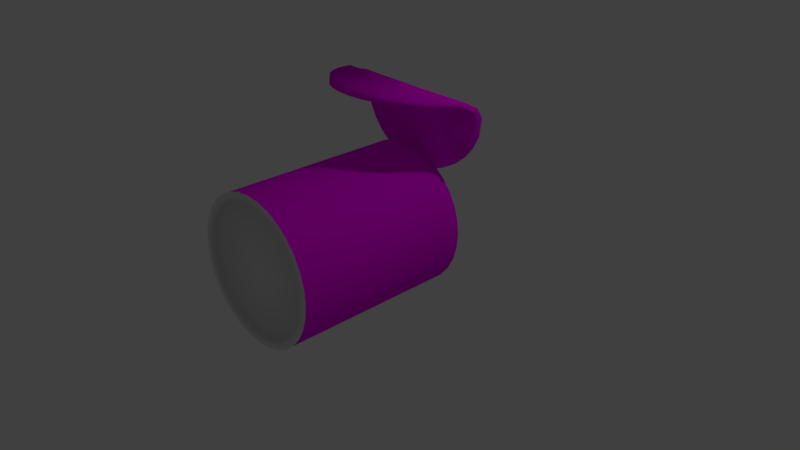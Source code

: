 # Source: Can1.blend  (saved by Blender 2.79.0; exported with 4.5.12 LTS)
import bpy
from mathutils import Matrix  # noqa: F401  (used for matrix-valued properties, if any)

bpy.ops.wm.read_factory_settings(use_empty=True)
scene = bpy.context.scene
scene.name = 'Scene'

# ---- collections
col_collection_1 = bpy.data.collections.new('Collection 1'); scene.collection.children.link(col_collection_1)

# ---- images (referenced by path relative to the original .blend; pixels are not part of the script)
import os
ASSET_DIR = os.environ.get("B2B_ASSET_DIR", "")  # directory of the original .blend (textures are referenced by path, not embedded)
HERE = os.path.dirname(os.path.abspath(__file__))  # packed textures are extracted next to this script under _unpacked/

def load_image(name, relpath, width, height, colorspace="sRGB"):
    """Load a texture the original file referenced (path relative to the .blend, or extracted next to this script)."""
    p = next((c for c in (os.path.join(HERE, relpath), os.path.join(ASSET_DIR, relpath)) if relpath and os.path.exists(c)), "")
    if p:
        img = bpy.data.images.load(p, check_existing=True)
        img.name = name
    else:  # same state as the original file: an image datablock whose file is absent (Cycles renders it pink)
        img = bpy.data.images.new(name, width, height)
        img.source = "FILE"
        img.filepath = "//" + (relpath or name)
    img.colorspace_settings.name = colorspace
    return img
img_pesticide1_png = load_image('Pesticide1.png', 'Pesticide1.png', 1024, 1024, 'sRGB')

# ---- materials (node trees are filled in below, after node groups)
mat_material_006 = bpy.data.materials.new('Material.006')
mat_material_006.alpha_threshold = 0.0
mat_material_006.roughness = 0.5
mat_material_005 = bpy.data.materials.new('Material.005')
mat_material_005.alpha_threshold = 0.0
mat_material_005.roughness = 0.5

# ---- material node trees
mat_material_006.use_nodes = True; mat_material_006.node_tree.nodes.clear()
_N = mat_material_006.node_tree.nodes; _L = mat_material_006.node_tree.links
n0 = _N.new('ShaderNodeOutputMaterial'); n0.name = 'Material Output'; n0.location = (300, 300)
n1 = _N.new('ShaderNodeBsdfDiffuse'); n1.name = 'Diffuse BSDF'; n1.location = (10, 300)
n2 = _N.new('ShaderNodeTexImage'); n2.name = 'Image Texture'; n2.location = (-180, 300)
n2.width = 140
n2.image = img_pesticide1_png
_L.new(n1.outputs[0], n0.inputs[0])
_L.new(n2.outputs[0], n1.inputs[0])
n0.is_active_output = True
mat_material_005.use_nodes = True; mat_material_005.node_tree.nodes.clear()
_N = mat_material_005.node_tree.nodes; _L = mat_material_005.node_tree.links
n0 = _N.new('ShaderNodeOutputMaterial'); n0.name = 'Material Output'; n0.location = (300, 300)
n1 = _N.new('ShaderNodeBsdfDiffuse'); n1.name = 'Diffuse BSDF'; n1.location = (10, 300)
n2 = _N.new('ShaderNodeTexImage'); n2.name = 'Image Texture'; n2.location = (-180, 300)
n2.width = 140
_L.new(n1.outputs[0], n0.inputs[0])
_L.new(n2.outputs[0], n1.inputs[0])
n0.is_active_output = True

# ---- world
world_world = bpy.data.worlds.new('World'); scene.world = world_world
world_world.color = (0.05088, 0.05088, 0.05088)
world_world.use_sun_shadow = False
world_world.sun_shadow_jitter_overblur = 0.0
world_world.cycles.sampling_method = 'MANUAL'

# ---- cameras
cam_camera = bpy.data.cameras.new('Camera')
cam_camera.clip_end = 100.0
cam_camera.lens = 35.0
cam_camera.sensor_width = 32.0
cam_camera.sensor_height = 18.0
cam_camera.ortho_scale = 7.314
cam_camera.dof.focus_distance = 0.0

# ---- lights
light_lamp = bpy.data.lights.new('Lamp', 'POINT')
light_lamp.transmission_factor = 0.0
light_lamp.cutoff_distance = 30.0
light_lamp.energy = 100.0
light_lamp.shadow_buffer_clip_start = 1.001
light_lamp.shadow_soft_size = 0.1
light_lamp.shadow_maximum_resolution = 0.006
light_lamp.use_absolute_resolution = True

# ---- meshes
me_cylinder_005 = bpy.data.meshes.new('Cylinder.005')
me_cylinder_005.from_pydata([(0.0, 1.0, -1.448), (0.1951, 0.9808, -1.448), (0.3827, 0.9239, -1.448), (0.5556, 0.8315, -1.448), (0.7071, 0.7071, -1.448), (0.8315, 0.5556, -1.448), (0.9239, 0.3827, -1.448), (0.9808, 0.1951, -1.448), (1.0, 5.589e-08, -1.448), (0.9808, -0.1951, -1.448), (0.9239, -0.3827, -1.448), (0.8315, -0.5556, -1.448), (0.7071, -0.7071, -1.448), (0.5556, -0.8315, -1.448), (0.3827, -0.9239, -1.448), (0.1951, -0.9808, -1.448), (-3.258e-07, -1.0, -1.448), (-0.1951, -0.9808, -1.448), (-0.3827, -0.9239, -1.448), (-0.5556, -0.8315, -1.448), (-0.7071, -0.7071, -1.448), (-0.8315, -0.5556, -1.448), (-0.9239, -0.3827, -1.448), (-0.9808, -0.1951, -1.448), (-1.0, 9.46e-07, -1.448), (-0.9808, 0.1951, -1.448), (-0.9239, 0.3827, -1.448), (-0.8315, 0.5556, -1.448), (-0.7071, 0.7071, -1.448), (-0.5556, 0.8315, -1.448), (-0.3827, 0.9239, -1.448), (-0.1951, 0.9808, -1.448), (0.1951, 0.9808, 1.029), (0.0, 1.0, 1.029), (0.3827, 0.9239, 1.029), (0.5556, 0.8315, 1.029), (0.7071, 0.7071, 1.029), (0.8315, 0.5556, 1.029), (0.9239, 0.3827, 1.029), (0.9808, 0.1951, 1.029), (1.0, 7.678e-08, 1.029), (0.9808, -0.1951, 1.029), (0.9239, -0.3827, 1.029), (0.8315, -0.5556, 1.029), (0.7071, -0.7071, 1.029), (0.5556, -0.8315, 1.029), (0.3827, -0.9239, 1.029), (0.1951, -0.9808, 1.029), (-3.258e-07, -1.0, 1.029), (-0.1951, -0.9808, 1.029), (-0.3827, -0.9239, 1.029), (-0.5556, -0.8315, 1.029), (-0.7071, -0.7071, 1.029), (-0.8315, -0.5556, 1.029), (-0.9239, -0.3827, 1.029), (-0.9808, -0.1951, 1.029), (-1.0, 9.669e-07, 1.029), (-0.9808, 0.1951, 1.029), (-0.9239, 0.3827, 1.029), (-0.8315, 0.5556, 1.029), (-0.7071, 0.7071, 1.029), (-0.5556, 0.8315, 1.029), (-0.3827, 0.9239, 1.029), (-0.1951, 0.9808, 1.029)], [], [(0, 33, 32, 1), (1, 32, 34, 2), (2, 34, 35, 3), (3, 35, 36, 4), (4, 36, 37, 5), (5, 37, 38, 6), (6, 38, 39, 7), (7, 39, 40, 8), (8, 40, 41, 9), (9, 41, 42, 10), (10, 42, 43, 11), (11, 43, 44, 12), (12, 44, 45, 13), (13, 45, 46, 14), (14, 46, 47, 15), (15, 47, 48, 16), (16, 48, 49, 17), (17, 49, 50, 18), (18, 50, 51, 19), (19, 51, 52, 20), (20, 52, 53, 21), (21, 53, 54, 22), (22, 54, 55, 23), (23, 55, 56, 24), (24, 56, 57, 25), (25, 57, 58, 26), (26, 58, 59, 27), (27, 59, 60, 28), (28, 60, 61, 29), (29, 61, 62, 30), (30, 62, 63, 31), (31, 63, 33, 0)])
me_cylinder_005.polygons.foreach_set('use_smooth', [True] * 32)
_uv = me_cylinder_005.uv_layers.new(name='UVMap')
_uv.uv.foreach_set('vector', [0.4063, 6.301e-05, 0.4063, 0.395, 0.375, 0.395, 0.375, 6.305e-05, 0.375, 6.305e-05, 0.375, 0.395, 0.3438, 0.395, 0.3438, 6.309e-05, 0.3438, 6.309e-05, 0.3438, 0.395, 0.3125, 0.395, 0.3125, 6.313e-05, 0.3125, 6.313e-05, 0.3125, 0.395, 0.2813, 0.395, 0.2813, 6.316e-05, 0.2813, 6.316e-05, 0.2813, 0.395, 0.25, 0.395, 0.25, 6.32e-05, 0.25, 6.32e-05, 0.25, 0.395, 0.2188, 0.395, 0.2188, 6.324e-05, 0.2188, 6.324e-05, 0.2188, 0.395, 0.1875, 0.395, 0.1875, 6.328e-05, 0.1875, 6.328e-05, 0.1875, 0.395, 0.1563, 0.395, 0.1563, 6.332e-05, 0.1563, 6.332e-05, 0.1563, 0.395, 0.125, 0.395, 0.125, 6.337e-05, 0.125, 6.337e-05, 0.125, 0.395, 0.0938, 0.395, 0.0938, 6.341e-05, 0.0938, 6.341e-05, 0.0938, 0.395, 0.06256, 0.395, 0.06256, 6.347e-05, 0.06256, 6.347e-05, 0.06256, 0.395, 0.03131, 0.395, 0.03131, 6.351e-05, 0.03131, 6.351e-05, 0.03131, 0.395, 6.345e-05, 0.395, 6.284e-05, 6.356e-05, 0.9999, 6.284e-05, 0.9999, 0.395, 0.9687, 0.395, 0.9687, 6.284e-05, 0.9687, 6.284e-05, 0.9687, 0.395, 0.9374, 0.395, 0.9374, 6.284e-05, 0.9374, 6.284e-05, 0.9374, 0.395, 0.9062, 0.395, 0.9062, 6.284e-05, 0.9062, 6.284e-05, 0.9062, 0.395, 0.875, 0.395, 0.875, 6.284e-05, 0.875, 6.284e-05, 0.875, 0.395, 0.8437, 0.395, 0.8437, 6.284e-05, 0.8437, 6.284e-05, 0.8437, 0.395, 0.8125, 0.395, 0.8125, 6.286e-05, 0.8125, 6.286e-05, 0.8125, 0.395, 0.7812, 0.395, 0.7812, 6.286e-05, 0.7812, 6.286e-05, 0.7812, 0.395, 0.75, 0.395, 0.75, 6.286e-05, 0.75, 6.286e-05, 0.75, 0.395, 0.7187, 0.395, 0.7187, 6.288e-05, 0.7187, 6.288e-05, 0.7187, 0.395, 0.6875, 0.395, 0.6875, 6.288e-05, 0.6875, 6.288e-05, 0.6875, 0.395, 0.6562, 0.395, 0.6562, 6.29e-05, 0.6562, 6.29e-05, 0.6562, 0.395, 0.625, 0.395, 0.625, 6.29e-05, 0.625, 6.29e-05, 0.625, 0.395, 0.5937, 0.395, 0.5937, 6.292e-05, 0.5937, 6.292e-05, 0.5937, 0.395, 0.5625, 0.395, 0.5625, 6.294e-05, 0.5625, 6.294e-05, 0.5625, 0.395, 0.5312, 0.395, 0.5312, 6.294e-05, 0.5312, 6.294e-05, 0.5312, 0.395, 0.5, 0.395, 0.5, 6.295e-05, 0.5, 6.295e-05, 0.5, 0.395, 0.4688, 0.395, 0.4688, 6.297e-05, 0.4688, 6.297e-05, 0.4688, 0.395, 0.4375, 0.395, 0.4375, 6.299e-05, 0.4375, 6.299e-05, 0.4375, 0.395, 0.4063, 0.395, 0.4063, 6.301e-05])
me_cylinder_005.materials.append(mat_material_006)
me_cylinder_005.use_remesh_preserve_volume = False
me_cylinder_005.use_remesh_preserve_attributes = False
me_cylinder_005.use_mirror_vertex_groups = False
me_cylinder_005.update()
me_cylinder_004 = bpy.data.meshes.new('Cylinder.004')
me_cylinder_004.from_pydata([(-3.837e-08, 0.8995, -1.448), (-3.837e-08, 0.8995, 1.029), (0.1755, 0.8822, -1.448), (0.1755, 0.8822, 1.029), (0.3442, 0.831, -1.448), (0.3442, 0.831, 1.029), (0.4997, 0.7479, -1.448), (0.4997, 0.7479, 1.029), (0.6361, 0.6361, -1.448), (0.6361, 0.6361, 1.029), (0.7479, 0.4997, -1.448), (0.7479, 0.4997, 1.029), (0.831, 0.3442, -1.448), (0.831, 0.3442, 1.029), (0.8822, 0.1755, -1.448), (0.8822, 0.1755, 1.029), (0.8995, 4.047e-08, -1.448), (0.8995, 6.136e-08, 1.029), (0.8822, -0.1755, -1.448), (0.8822, -0.1755, 1.029), (0.831, -0.3442, -1.448), (0.831, -0.3442, 1.029), (0.7479, -0.4997, -1.448), (0.7479, -0.4997, 1.029), (0.6361, -0.6361, -1.448), (0.6361, -0.6361, 1.029), (0.4997, -0.7479, -1.448), (0.4997, -0.7479, 1.029), (0.3442, -0.831, -1.448), (0.3442, -0.831, 1.029), (0.1755, -0.8822, -1.448), (0.1755, -0.8822, 1.029), (-2.95e-07, -0.8995, -1.448), (-2.95e-07, -0.8995, 1.029), (-0.1755, -0.8822, -1.448), (-0.1755, -0.8822, 1.029), (-0.3442, -0.831, -1.448), (-0.3442, -0.831, 1.029), (-0.4997, -0.7479, -1.448), (-0.4997, -0.7479, 1.029), (-0.6361, -0.6361, -1.448), (-0.6361, -0.6361, 1.029), (-0.7479, -0.4997, -1.448), (-0.7479, -0.4997, 1.029), (-0.831, -0.3442, -1.448), (-0.831, -0.3442, 1.029), (-0.8822, -0.1755, -1.448), (-0.8822, -0.1755, 1.029), (-0.8995, 8.546e-07, -1.448), (-0.8995, 8.751e-07, 1.029), (-0.8822, 0.1755, -1.448), (-0.8822, 0.1755, 1.029), (-0.831, 0.3442, -1.448), (-0.831, 0.3442, 1.029), (-0.7479, 0.4997, -1.448), (-0.7479, 0.4997, 1.029), (-0.6361, 0.6361, -1.448), (-0.6361, 0.6361, 1.029), (-0.4997, 0.7479, -1.448), (-0.4997, 0.7479, 1.029), (-0.3442, 0.831, -1.448), (-0.3442, 0.831, 1.029), (-0.1755, 0.8822, -1.448), (-0.1755, 0.8822, 1.029), (0.0, 1.0, -1.448), (0.1951, 0.9808, -1.448), (0.3827, 0.9239, -1.448), (0.5556, 0.8315, -1.448), (0.7071, 0.7071, -1.448), (0.8315, 0.5556, -1.448), (0.9239, 0.3827, -1.448), (0.9808, 0.1951, -1.448), (1.0, 5.589e-08, -1.448), (0.9808, -0.1951, -1.448), (0.9239, -0.3827, -1.448), (0.8315, -0.5556, -1.448), (0.7071, -0.7071, -1.448), (0.5556, -0.8315, -1.448), (0.3827, -0.9239, -1.448), (0.1951, -0.9808, -1.448), (-3.258e-07, -1.0, -1.448), (-0.1951, -0.9808, -1.448), (-0.3827, -0.9239, -1.448), (-0.5556, -0.8315, -1.448), (-0.7071, -0.7071, -1.448), (-0.8315, -0.5556, -1.448), (-0.9239, -0.3827, -1.448), (-0.9808, -0.1951, -1.448), (-1.0, 9.46e-07, -1.448), (-0.9808, 0.1951, -1.448), (-0.9239, 0.3827, -1.448), (-0.8315, 0.5556, -1.448), (-0.7071, 0.7071, -1.448), (-0.5556, 0.8315, -1.448), (-0.3827, 0.9239, -1.448), (-0.1951, 0.9808, -1.448), (-9.797e-08, 0.8995, 0.5067), (0.1755, 0.8822, 0.5067), (0.3442, 0.831, 0.5067), (0.4997, 0.7479, 0.5067), (0.6361, 0.6361, 0.5067), (0.7479, 0.4997, 0.5067), (0.831, 0.3442, 0.5067), (0.8822, 0.1755, 0.5067), (0.8995, 5.143e-08, 0.5067), (0.8822, -0.1755, 0.5067), (0.831, -0.3442, 0.5067), (0.7479, -0.4997, 0.5067), (0.6361, -0.6361, 0.5067), (0.4997, -0.7479, 0.5067), (0.3442, -0.831, 0.5067), (0.1755, -0.8822, 0.5067), (-3.546e-07, -0.8995, 0.5067), (-0.1755, -0.8822, 0.5067), (-0.3442, -0.831, 0.5067), (-0.4997, -0.7479, 0.5067), (-0.6361, -0.6361, 0.5067), (-0.7479, -0.4997, 0.5067), (-0.831, -0.3442, 0.5067), (-0.8822, -0.1755, 0.5067), (-0.8995, 8.655e-07, 0.5067), (-0.8822, 0.1755, 0.5067), (-0.831, 0.3442, 0.5067), (-0.7479, 0.4997, 0.5067), (-0.6361, 0.6361, 0.5067), (-0.4997, 0.7479, 0.5067), (-0.3442, 0.831, 0.5067), (-0.1755, 0.8822, 0.5067), (0.1951, 0.9808, 1.029), (0.0, 1.0, 1.029), (0.3827, 0.9239, 1.029), (0.5556, 0.8315, 1.029), (0.7071, 0.7071, 1.029), (0.8315, 0.5556, 1.029), (0.9239, 0.3827, 1.029), (0.9808, 0.1951, 1.029), (1.0, 7.678e-08, 1.029), (0.9808, -0.1951, 1.029), (0.9239, -0.3827, 1.029), (0.8315, -0.5556, 1.029), (0.7071, -0.7071, 1.029), (0.5556, -0.8315, 1.029), (0.3827, -0.9239, 1.029), (0.1951, -0.9808, 1.029), (-3.258e-07, -1.0, 1.029), (-0.1951, -0.9808, 1.029), (-0.3827, -0.9239, 1.029), (-0.5556, -0.8315, 1.029), (-0.7071, -0.7071, 1.029), (-0.8315, -0.5556, 1.029), (-0.9239, -0.3827, 1.029), (-0.9808, -0.1951, 1.029), (-1.0, 9.669e-07, 1.029), (-0.9808, 0.1951, 1.029), (-0.9239, 0.3827, 1.029), (-0.8315, 0.5556, 1.029), (-0.7071, 0.7071, 1.029), (-0.5556, 0.8315, 1.029), (-0.3827, 0.9239, 1.029), (-0.1951, 0.9808, 1.029), (0.1755, 0.8822, 0.9401), (-3.837e-08, 0.8995, 0.9401), (0.3442, 0.831, 0.9401), (0.4997, 0.7479, 0.9401), (0.6361, 0.6361, 0.9401), (0.7479, 0.4997, 0.9401), (0.831, 0.3442, 0.9401), (0.8822, 0.1755, 0.9401), (0.8995, 5.746e-08, 0.9401), (0.8822, -0.1755, 0.9401), (0.831, -0.3442, 0.9401), (0.7479, -0.4997, 0.9401), (0.6361, -0.6361, 0.9401), (0.4997, -0.7479, 0.9401), (0.3442, -0.831, 0.9401), (0.1755, -0.8822, 0.9401), (-2.95e-07, -0.8995, 0.9401), (-0.1755, -0.8822, 0.9401), (-0.3442, -0.831, 0.9401), (-0.4997, -0.7479, 0.9401), (-0.6361, -0.6361, 0.9401), (-0.7479, -0.4997, 0.9401), (-0.831, -0.3442, 0.9401), (-0.8822, -0.1755, 0.9401), (-0.8995, 8.712e-07, 0.9401), (-0.8822, 0.1755, 0.9401), (-0.831, 0.3442, 0.9401), (-0.7479, 0.4997, 0.9401), (-0.6361, 0.6361, 0.9401), (-0.4997, 0.7479, 0.9401), (-0.3442, 0.831, 0.9401), (-0.1755, 0.8822, 0.9401)], [], [(27, 25, 172, 173), (2, 4, 98, 97), (2, 0, 64, 65), (4, 2, 65, 66), (6, 4, 66, 67), (8, 6, 67, 68), (10, 8, 68, 69), (12, 10, 69, 70), (14, 12, 70, 71), (16, 14, 71, 72), (18, 16, 72, 73), (20, 18, 73, 74), (22, 20, 74, 75), (24, 22, 75, 76), (26, 24, 76, 77), (28, 26, 77, 78), (30, 28, 78, 79), (32, 30, 79, 80), (34, 32, 80, 81), (36, 34, 81, 82), (38, 36, 82, 83), (40, 38, 83, 84), (42, 40, 84, 85), (44, 42, 85, 86), (46, 44, 86, 87), (48, 46, 87, 88), (50, 48, 88, 89), (52, 50, 89, 90), (54, 52, 90, 91), (56, 54, 91, 92), (58, 56, 92, 93), (60, 58, 93, 94), (62, 60, 94, 95), (0, 62, 95, 64), (96, 97, 98, 99, 100, 101, 102, 103, 104, 105, 106, 107, 108, 109, 110, 111, 112, 113, 114, 115, 116, 117, 118, 119, 120, 121, 122, 123, 124, 125, 126, 127), (56, 58, 125, 124), (30, 32, 112, 111), (4, 6, 99, 98), (58, 60, 126, 125), (32, 34, 113, 112), (6, 8, 100, 99), (60, 62, 127, 126), (34, 36, 114, 113), (8, 10, 101, 100), (62, 0, 96, 127), (36, 38, 115, 114), (10, 12, 102, 101), (38, 40, 116, 115), (12, 14, 103, 102), (40, 42, 117, 116), (14, 16, 104, 103), (42, 44, 118, 117), (16, 18, 105, 104), (44, 46, 119, 118), (18, 20, 106, 105), (46, 48, 120, 119), (20, 22, 107, 106), (48, 50, 121, 120), (22, 24, 108, 107), (50, 52, 122, 121), (24, 26, 109, 108), (52, 54, 123, 122), (26, 28, 110, 109), (0, 2, 97, 96), (54, 56, 124, 123), (28, 30, 111, 110), (1, 3, 128, 129), (3, 5, 130, 128), (5, 7, 131, 130), (7, 9, 132, 131), (9, 11, 133, 132), (11, 13, 134, 133), (13, 15, 135, 134), (15, 17, 136, 135), (17, 19, 137, 136), (19, 21, 138, 137), (21, 23, 139, 138), (23, 25, 140, 139), (25, 27, 141, 140), (27, 29, 142, 141), (29, 31, 143, 142), (31, 33, 144, 143), (33, 35, 145, 144), (35, 37, 146, 145), (37, 39, 147, 146), (39, 41, 148, 147), (41, 43, 149, 148), (43, 45, 150, 149), (45, 47, 151, 150), (47, 49, 152, 151), (49, 51, 153, 152), (51, 53, 154, 153), (53, 55, 155, 154), (55, 57, 156, 155), (57, 59, 157, 156), (59, 61, 158, 157), (61, 63, 159, 158), (63, 1, 129, 159), (160, 161, 191, 190, 189, 188, 187, 186, 185, 184, 183, 182, 181, 180, 179, 178, 177, 176, 175, 174, 173, 172, 171, 170, 169, 168, 167, 166, 165, 164, 163, 162), (55, 53, 186, 187), (29, 27, 173, 174), (3, 1, 161, 160), (57, 55, 187, 188), (31, 29, 174, 175), (5, 3, 160, 162), (59, 57, 188, 189), (33, 31, 175, 176), (7, 5, 162, 163), (61, 59, 189, 190), (35, 33, 176, 177), (9, 7, 163, 164), (63, 61, 190, 191), (37, 35, 177, 178), (11, 9, 164, 165), (1, 63, 191, 161), (39, 37, 178, 179), (13, 11, 165, 166), (41, 39, 179, 180), (15, 13, 166, 167), (43, 41, 180, 181), (17, 15, 167, 168), (45, 43, 181, 182), (19, 17, 168, 169), (47, 45, 182, 183), (21, 19, 169, 170), (49, 47, 183, 184), (23, 21, 170, 171), (51, 49, 184, 185), (25, 23, 171, 172), (53, 51, 185, 186)])
me_cylinder_004.polygons.foreach_set('use_smooth', [True] * 130)
_uv = me_cylinder_004.uv_layers.new(name='UVMap')
_uv.uv.foreach_set('vector', [0.6642, 0.6633, 0.6642, 0.6355, 0.6815, 0.6355, 0.6815, 0.6633, 0.7835, 0.3333, 0.7552, 0.3333, 0.7552, 6.097e-08, 0.7835, 4.065e-08, 0.1419, 0.02291, 0.1104, 0.03442, 0.1013, 0.01931, 0.1363, 0.00652, 0.1754, 0.01705, 0.1419, 0.02291, 0.1363, 0.00652, 0.1735, 0.0, 0.2095, 0.01705, 0.1754, 0.01705, 0.1735, 0.0, 0.2114, 0.0, 0.2429, 0.02291, 0.2095, 0.01705, 0.2114, 0.0, 0.2486, 0.00652, 0.2744, 0.03442, 0.2429, 0.02291, 0.2486, 0.00652, 0.2836, 0.01931, 0.3028, 0.05112, 0.2744, 0.03442, 0.2836, 0.01931, 0.3151, 0.03788, 0.3269, 0.07238, 0.3028, 0.05112, 0.3151, 0.03788, 0.3419, 0.06151, 0.3458, 0.09738, 0.3269, 0.07238, 0.3419, 0.06151, 0.363, 0.0893, 0.3589, 0.1252, 0.3458, 0.09738, 0.363, 0.0893, 0.3775, 0.1202, 0.3655, 0.1546, 0.3589, 0.1252, 0.3775, 0.1202, 0.3849, 0.153, 0.3655, 0.1847, 0.3655, 0.1546, 0.3849, 0.153, 0.3849, 0.1864, 0.3589, 0.2142, 0.3655, 0.1847, 0.3849, 0.1864, 0.3775, 0.2192, 0.3458, 0.242, 0.3589, 0.2142, 0.3775, 0.2192, 0.363, 0.25, 0.3269, 0.267, 0.3458, 0.242, 0.363, 0.25, 0.3419, 0.2778, 0.3028, 0.2882, 0.3269, 0.267, 0.3419, 0.2778, 0.3151, 0.3015, 0.2744, 0.3049, 0.3028, 0.2882, 0.3151, 0.3015, 0.2836, 0.32, 0.2429, 0.3164, 0.2744, 0.3049, 0.2836, 0.32, 0.2486, 0.3328, 0.2095, 0.3223, 0.2429, 0.3164, 0.2486, 0.3328, 0.2114, 0.3393, 0.1754, 0.3223, 0.2095, 0.3223, 0.2114, 0.3393, 0.1735, 0.3393, 0.1419, 0.3164, 0.1754, 0.3223, 0.1735, 0.3393, 0.1363, 0.3328, 0.1104, 0.3049, 0.1419, 0.3164, 0.1363, 0.3328, 0.1013, 0.32, 0.08209, 0.2882, 0.1104, 0.3049, 0.1013, 0.32, 0.06977, 0.3015, 0.05798, 0.267, 0.08209, 0.2882, 0.06977, 0.3015, 0.04296, 0.2778, 0.03904, 0.242, 0.05798, 0.267, 0.04296, 0.2778, 0.0219, 0.25, 0.02599, 0.2142, 0.03904, 0.242, 0.0219, 0.25, 0.007395, 0.2192, 0.01934, 0.1847, 0.02599, 0.2142, 0.007395, 0.2192, 0.0, 0.1864, 0.01934, 0.1546, 0.01934, 0.1847, 0.0, 0.1864, 4.61e-08, 0.153, 0.02599, 0.1252, 0.01934, 0.1546, 4.61e-08, 0.153, 0.007395, 0.1202, 0.03904, 0.09738, 0.02599, 0.1252, 0.007395, 0.1202, 0.0219, 0.0893, 0.05798, 0.07238, 0.03904, 0.09738, 0.0219, 0.0893, 0.04296, 0.06151, 0.08209, 0.05112, 0.05798, 0.07238, 0.04296, 0.06151, 0.06977, 0.03788, 0.1104, 0.03442, 0.08209, 0.05112, 0.06977, 0.03788, 0.1013, 0.01931, 0.6924, 0.05533, 0.7114, 0.08033, 0.7244, 0.1081, 0.7311, 0.1376, 0.7311, 0.1677, 0.7244, 0.1971, 0.7114, 0.2249, 0.6924, 0.2499, 0.6683, 0.2712, 0.64, 0.2879, 0.6085, 0.2994, 0.575, 0.3052, 0.5409, 0.3052, 0.5075, 0.2994, 0.476, 0.2879, 0.4476, 0.2712, 0.4235, 0.2499, 0.4046, 0.2249, 0.3915, 0.1971, 0.3849, 0.1677, 0.3849, 0.1376, 0.3915, 0.1081, 0.4046, 0.08033, 0.4235, 0.05533, 0.4476, 0.03407, 0.476, 0.01737, 0.5075, 0.005865, 0.5409, 0.0, 0.575, 3.049e-08, 0.6085, 0.005865, 0.64, 0.01737, 0.6683, 0.03407, 0.9475, 0.3333, 0.916, 0.3333, 0.916, 3.049e-08, 0.9475, 1.016e-08, 0.8485, 0.6667, 0.8151, 0.6667, 0.8151, 0.3333, 0.8485, 0.3333, 0.7552, 0.3333, 0.7311, 0.3333, 0.7311, 5.081e-08, 0.7552, 6.097e-08, 0.916, 0.3333, 0.8826, 0.3333, 0.8826, 2.032e-08, 0.916, 3.049e-08, 0.8151, 0.6667, 0.7835, 0.6667, 0.7835, 0.3333, 0.8151, 0.3333, 0.3849, 0.6105, 0.4132, 0.6105, 0.4132, 0.9438, 0.3849, 0.9438, 0.8826, 0.3333, 0.8485, 0.3333, 0.8485, 2.032e-08, 0.8826, 2.032e-08, 0.7835, 0.6667, 0.7552, 0.6667, 0.7552, 0.3333, 0.7835, 0.3333, 0.4132, 0.6105, 0.4447, 0.6105, 0.4447, 0.9438, 0.4132, 0.9438, 0.8485, 0.3333, 0.8151, 0.3333, 0.8151, 3.049e-08, 0.8485, 2.032e-08, 0.7552, 0.6667, 0.7311, 0.6667, 0.7311, 0.3333, 0.7552, 0.3333, 0.4447, 0.6105, 0.4782, 0.6105, 0.4782, 0.9438, 0.4447, 0.9438, 0.7311, 0.6667, 0.7594, 0.6667, 0.7594, 1.0, 0.7311, 1.0, 0.4782, 0.6105, 0.5123, 0.6105, 0.5123, 0.9438, 0.4782, 0.9438, 0.7594, 0.6667, 0.7909, 0.6667, 0.7909, 1.0, 0.7594, 1.0, 0.5123, 0.6105, 0.5457, 0.6105, 0.5457, 0.9438, 0.5123, 0.9438, 0.7909, 0.6667, 0.8244, 0.6667, 0.8244, 1.0, 0.7909, 1.0, 0.5457, 0.6105, 0.5772, 0.6105, 0.5772, 0.9438, 0.5457, 0.9438, 0.8244, 0.6667, 0.8585, 0.6667, 0.8585, 1.0, 0.8244, 1.0, 0.5772, 0.6105, 0.6056, 0.6105, 0.6056, 0.9438, 0.5772, 0.9438, 0.8585, 0.6667, 0.8919, 0.6667, 0.8919, 1.0, 0.8585, 1.0, 0.6056, 0.6105, 0.6297, 0.6105, 0.6297, 0.9438, 0.6056, 0.9438, 0.8919, 0.6667, 0.9234, 0.6667, 0.9234, 1.0, 0.8919, 1.0, 0.9759, 0.6667, 0.9475, 0.6667, 0.9475, 0.3333, 0.9759, 0.3333, 0.9234, 0.6667, 0.9518, 0.6667, 0.9518, 1.0, 0.9234, 1.0, 0.9475, 0.6667, 0.916, 0.6667, 0.916, 0.3333, 0.9475, 0.3333, 1.0, 0.3333, 0.9759, 0.3333, 0.9759, 2.032e-08, 1.0, 0.0, 0.916, 0.6667, 0.8826, 0.6667, 0.8826, 0.3333, 0.916, 0.3333, 0.8151, 0.3333, 0.7835, 0.3333, 0.7835, 4.065e-08, 0.8151, 3.049e-08, 0.9759, 0.3333, 0.9475, 0.3333, 0.9475, 1.016e-08, 0.9759, 2.032e-08, 0.8826, 0.6667, 0.8485, 0.6667, 0.8485, 0.3333, 0.8826, 0.3333, 0.1419, 0.6558, 0.1754, 0.6616, 0.1735, 0.6787, 0.1363, 0.6722, 0.1754, 0.6616, 0.2095, 0.6616, 0.2114, 0.6787, 0.1735, 0.6787, 0.2095, 0.6616, 0.2429, 0.6558, 0.2486, 0.6722, 0.2114, 0.6787, 0.2429, 0.6558, 0.2744, 0.6443, 0.2836, 0.6594, 0.2486, 0.6722, 0.2744, 0.6443, 0.3028, 0.6276, 0.3151, 0.6408, 0.2836, 0.6594, 0.3028, 0.6276, 0.3269, 0.6063, 0.3419, 0.6172, 0.3151, 0.6408, 0.3269, 0.6063, 0.3458, 0.5813, 0.363, 0.5894, 0.3419, 0.6172, 0.3458, 0.5813, 0.3589, 0.5535, 0.3775, 0.5585, 0.363, 0.5894, 0.3589, 0.5535, 0.3655, 0.524, 0.3849, 0.5257, 0.3775, 0.5585, 0.3655, 0.524, 0.3655, 0.494, 0.3849, 0.4923, 0.3849, 0.5257, 0.3655, 0.494, 0.3589, 0.4645, 0.3775, 0.4595, 0.3849, 0.4923, 0.3589, 0.4645, 0.3458, 0.4367, 0.363, 0.4286, 0.3775, 0.4595, 0.3458, 0.4367, 0.3269, 0.4117, 0.3419, 0.4009, 0.363, 0.4286, 0.3269, 0.4117, 0.3028, 0.3905, 0.3151, 0.3772, 0.3419, 0.4009, 0.3028, 0.3905, 0.2744, 0.3738, 0.2836, 0.3587, 0.3151, 0.3772, 0.2744, 0.3738, 0.2429, 0.3623, 0.2486, 0.3459, 0.2836, 0.3587, 0.2429, 0.3623, 0.2095, 0.3564, 0.2114, 0.3393, 0.2486, 0.3459, 0.2095, 0.3564, 0.1754, 0.3564, 0.1735, 0.3393, 0.2114, 0.3393, 0.1754, 0.3564, 0.1419, 0.3623, 0.1363, 0.3459, 0.1735, 0.3393, 0.1419, 0.3623, 0.1104, 0.3738, 0.1013, 0.3587, 0.1363, 0.3459, 0.1104, 0.3738, 0.08209, 0.3905, 0.06977, 0.3772, 0.1013, 0.3587, 0.08209, 0.3905, 0.05798, 0.4117, 0.04296, 0.4009, 0.06977, 0.3772, 0.05798, 0.4117, 0.03904, 0.4367, 0.0219, 0.4286, 0.04296, 0.4009, 0.03904, 0.4367, 0.02599, 0.4645, 0.007395, 0.4595, 0.0219, 0.4286, 0.02599, 0.4645, 0.01934, 0.494, 0.0, 0.4923, 0.007395, 0.4595, 0.01934, 0.494, 0.01934, 0.524, 3.458e-08, 0.5257, 0.0, 0.4923, 0.01934, 0.524, 0.02599, 0.5535, 0.007395, 0.5585, 3.458e-08, 0.5257, 0.02599, 0.5535, 0.03904, 0.5813, 0.0219, 0.5894, 0.007395, 0.5585, 0.03904, 0.5813, 0.05798, 0.6063, 0.04296, 0.6172, 0.0219, 0.5894, 0.05798, 0.6063, 0.08209, 0.6276, 0.06977, 0.6408, 0.04296, 0.6172, 0.08209, 0.6276, 0.1104, 0.6443, 0.1013, 0.6594, 0.06977, 0.6408, 0.1104, 0.6443, 0.1419, 0.6558, 0.1363, 0.6722, 0.1013, 0.6594, 0.7244, 0.5024, 0.7114, 0.5302, 0.6924, 0.5552, 0.6683, 0.5764, 0.64, 0.5931, 0.6085, 0.6046, 0.575, 0.6105, 0.5409, 0.6105, 0.5075, 0.6046, 0.476, 0.5931, 0.4476, 0.5764, 0.4235, 0.5552, 0.4046, 0.5302, 0.3915, 0.5024, 0.3849, 0.4729, 0.3849, 0.4428, 0.3915, 0.4133, 0.4046, 0.3856, 0.4235, 0.3606, 0.4476, 0.3393, 0.476, 0.3226, 0.5075, 0.3111, 0.5409, 0.3052, 0.575, 0.3052, 0.6085, 0.3111, 0.64, 0.3226, 0.6683, 0.3393, 0.6924, 0.3606, 0.7114, 0.3856, 0.7244, 0.4133, 0.7311, 0.4428, 0.7311, 0.4729, 0.6297, 0.6317, 0.6297, 0.6105, 0.6469, 0.6105, 0.6469, 0.6317, 0.6642, 0.6927, 0.6642, 0.6633, 0.6815, 0.6633, 0.6815, 0.6927, 0.6297, 0.8013, 0.6297, 0.7736, 0.6469, 0.7736, 0.6469, 0.8013, 0.6297, 0.6567, 0.6297, 0.6317, 0.6469, 0.6317, 0.6469, 0.6567, 0.6642, 0.7228, 0.6642, 0.6927, 0.6815, 0.6927, 0.6815, 0.7228, 0.6297, 0.8263, 0.6297, 0.8013, 0.6469, 0.8013, 0.6469, 0.8263, 0.6297, 0.6845, 0.6297, 0.6567, 0.6469, 0.6567, 0.6469, 0.6845, 0.6642, 0.7523, 0.6642, 0.7228, 0.6815, 0.7228, 0.6815, 0.7523, 0.6297, 0.8476, 0.6297, 0.8263, 0.6469, 0.8263, 0.6469, 0.8476, 0.6297, 0.714, 0.6297, 0.6845, 0.6469, 0.6845, 0.6469, 0.714, 0.6642, 0.7801, 0.6642, 0.7523, 0.6815, 0.7523, 0.6815, 0.7801, 0.6469, 0.6355, 0.6469, 0.6105, 0.6642, 0.6105, 0.6642, 0.6355, 0.6297, 0.7441, 0.6297, 0.714, 0.6469, 0.714, 0.6469, 0.7441, 0.6642, 0.8051, 0.6642, 0.7801, 0.6815, 0.7801, 0.6815, 0.8051, 0.6469, 0.6633, 0.6469, 0.6355, 0.6642, 0.6355, 0.6642, 0.6633, 0.6297, 0.7736, 0.6297, 0.7441, 0.6469, 0.7441, 0.6469, 0.7736, 0.6642, 0.8263, 0.6642, 0.8051, 0.6815, 0.8051, 0.6815, 0.8263, 0.6469, 0.6927, 0.6469, 0.6633, 0.6642, 0.6633, 0.6642, 0.6927, 0.6987, 0.7801, 0.6987, 0.8051, 0.6815, 0.8051, 0.6815, 0.7801, 0.6469, 0.7228, 0.6469, 0.6927, 0.6642, 0.6927, 0.6642, 0.7228, 0.6987, 0.7523, 0.6987, 0.7801, 0.6815, 0.7801, 0.6815, 0.7523, 0.6469, 0.7523, 0.6469, 0.7228, 0.6642, 0.7228, 0.6642, 0.7523, 0.6987, 0.7228, 0.6987, 0.7523, 0.6815, 0.7523, 0.6815, 0.7228, 0.6469, 0.7801, 0.6469, 0.7523, 0.6642, 0.7523, 0.6642, 0.7801, 0.6987, 0.6927, 0.6987, 0.7228, 0.6815, 0.7228, 0.6815, 0.6927, 0.6469, 0.8051, 0.6469, 0.7801, 0.6642, 0.7801, 0.6642, 0.8051, 0.6987, 0.6633, 0.6987, 0.6927, 0.6815, 0.6927, 0.6815, 0.6633, 0.6469, 0.8263, 0.6469, 0.8051, 0.6642, 0.8051, 0.6642, 0.8263, 0.6987, 0.6355, 0.6987, 0.6633, 0.6815, 0.6633, 0.6815, 0.6355, 0.6642, 0.6355, 0.6642, 0.6105, 0.6815, 0.6105, 0.6815, 0.6355, 0.6987, 0.6105, 0.6987, 0.6355, 0.6815, 0.6355, 0.6815, 0.6105])
me_cylinder_004.use_remesh_preserve_volume = False
me_cylinder_004.use_remesh_preserve_attributes = False
me_cylinder_004.use_mirror_vertex_groups = False
me_cylinder_004.update()
me_circle_002 = bpy.data.meshes.new('Circle.002')
me_circle_002.from_pydata([(0.0, 0.7107, 0.7582), (-0.1951, 0.7, 0.7423), (-0.3827, 0.668, 0.6952), (-0.5556, 0.6162, 0.6187), (-0.7071, 0.5464, 0.5158), (-0.8315, 0.4614, 0.3903), (-0.9239, 0.3644, 0.2472), (0.9808, 0.2592, 0.0919), (0.9239, 0.3644, 0.2472), (0.8315, 0.4614, 0.3903), (0.7071, 0.5464, 0.5158), (0.5556, 0.6162, 0.6187), (0.3827, 0.668, 0.6952), (0.1951, 0.7, 0.7423), (-0.1951, 0.7805, 0.6878), (0.0, 0.7912, 0.7037), (-0.3827, 0.7485, 0.6407), (-0.5556, 0.6967, 0.5642), (-0.7071, 0.6269, 0.4612), (-0.8315, 0.5419, 0.3358), (-0.9239, 0.4449, 0.1926), (0.9808, 0.3397, 0.03735), (0.9239, 0.4449, 0.1926), (0.8315, 0.5419, 0.3358), (0.7071, 0.6269, 0.4612), (0.5556, 0.6967, 0.5642), (0.3827, 0.7485, 0.6407), (0.1951, 0.7805, 0.6878), (-0.9239, 0.3104, 0.1137), (-0.9808, 0.1577, 0.004799), (1.0, 0.0829, -0.04193), (0.9808, 0.2417, 0.07132), (-0.9239, 0.3669, 0.03452), (-0.9808, 0.2141, -0.07438), (1.0, 0.1393, -0.1211), (0.9808, 0.2982, -0.007856), (-0.9808, 0.09393, -0.1012), (-1.0, -0.09868, -0.1322), (-0.9808, -0.1608, -0.1083), (-0.9239, -0.329, -0.02509), (-0.8315, -0.4839, 0.0516), (-0.7071, -0.6197, 0.1188), (-0.5556, -0.7312, 0.174), (-0.3827, -0.814, 0.215), (-0.1951, -0.865, 0.2402), (3.258e-07, -0.8822, 0.2487), (0.1951, -0.865, 0.2402), (0.3827, -0.814, 0.215), (0.5556, -0.7312, 0.174), (0.7071, -0.6197, 0.1188), (0.8315, -0.4839, 0.0516), (0.9239, -0.329, -0.02509), (0.9808, -0.1424, -0.1114), (1.0, 0.05016, -0.08036), (-0.9808, 0.1094, -0.1972), (-1.0, -0.08321, -0.2282), (-0.9808, -0.204, -0.1954), (-0.9239, -0.3721, -0.1122), (-0.8315, -0.5271, -0.03555), (-0.7071, -0.6629, 0.03167), (-0.5556, -0.7743, 0.08683), (-0.3827, -0.8571, 0.1278), (-0.1951, -0.9081, 0.1531), (3.258e-07, -0.9254, 0.1616), (0.1951, -0.9081, 0.1531), (0.3827, -0.8571, 0.1278), (0.5556, -0.7743, 0.08683), (0.7071, -0.6629, 0.03167), (0.8315, -0.5271, -0.03555), (0.9239, -0.3721, -0.1122), (0.9808, -0.127, -0.2074), (1.0, 0.06563, -0.1764)], [], [(5, 4, 18, 19), (0, 13, 27, 15), (6, 5, 19, 20), (8, 7, 21, 22), (9, 8, 22, 23), (1, 0, 15, 14), (10, 9, 23, 24), (2, 1, 14, 16), (11, 10, 24, 25), (3, 2, 16, 17), (12, 11, 25, 26), (4, 3, 17, 18), (13, 12, 26, 27), (29, 28, 32, 33), (31, 30, 34, 35), (57, 56, 69, 68, 67, 66, 65, 64, 63, 62, 61, 60, 59, 58), (48, 47, 65, 66), (49, 48, 66, 67), (50, 49, 67, 68), (37, 36, 54, 55), (51, 50, 68, 69), (39, 38, 56, 57), (53, 52, 70, 71), (40, 39, 57, 58), (41, 40, 58, 59), (42, 41, 59, 60), (43, 42, 60, 61), (44, 43, 61, 62), (45, 44, 62, 63), (46, 45, 63, 64), (47, 46, 64, 65), (69, 56, 55, 70), (55, 54, 71, 70), (71, 54, 33, 34), (30, 53, 71, 34), (51, 69, 70, 52), (33, 32, 35, 34), (35, 32, 20, 21), (7, 31, 35, 21), (20, 19, 22, 21), (19, 18, 23, 22), (18, 17, 24, 23), (17, 16, 25, 24), (16, 14, 26, 25), (14, 15, 27, 26), (37, 55, 56, 38), (29, 33, 54, 36), (6, 20, 32, 28), (44, 45, 46, 43), (43, 46, 47, 42), (42, 47, 48, 41), (41, 48, 49, 40), (40, 49, 50, 39), (39, 50, 51, 38), (51, 52, 37, 38), (37, 52, 53, 36), (53, 30, 29, 36), (29, 30, 31, 28), (31, 7, 6, 28), (6, 7, 8, 5), (5, 8, 9, 4), (4, 9, 10, 3), (3, 10, 11, 2), (2, 11, 12, 1), (1, 12, 13, 0)])
me_circle_002.polygons.foreach_set('use_smooth', [True] * 65)
_uv = me_circle_002.uv_layers.new(name='UVMap')
_uv.uv.foreach_set('vector', [0.1352, 0.7951, 0.1666, 0.8256, 0.1439, 0.8404, 0.1125, 0.8099, 0.9913, 0.5335, 0.9917, 0.5826, 0.9631, 0.5826, 0.9627, 0.5335, 0.1012, 0.7603, 0.1352, 0.7951, 0.1125, 0.8099, 0.07851, 0.7751, 0.2586, 0.5787, 0.2234, 0.6164, 0.2007, 0.6016, 0.2359, 0.5639, 0.2925, 0.5439, 0.2586, 0.5787, 0.2359, 0.5639, 0.2698, 0.5291, 0.9917, 0.4844, 0.9913, 0.5335, 0.9627, 0.5335, 0.9631, 0.4844, 0.3238, 0.5132, 0.2925, 0.5439, 0.2698, 0.5291, 0.301, 0.4985, 0.993, 0.4372, 0.9917, 0.4844, 0.9631, 0.4844, 0.9644, 0.4372, 0.9952, 0.6732, 0.9981, 0.7113, 0.9694, 0.7113, 0.9666, 0.6732, 0.9952, 0.3937, 0.993, 0.4372, 0.9644, 0.4372, 0.9666, 0.3937, 0.993, 0.6297, 0.9952, 0.6732, 0.9666, 0.6732, 0.9644, 0.6297, 0.9981, 0.3556, 0.9952, 0.3937, 0.9666, 0.3937, 0.9694, 0.3556, 0.9917, 0.5826, 0.993, 0.6297, 0.9644, 0.6297, 0.9631, 0.5826, 0.05141, 0.6914, 0.06932, 0.7366, 0.04205, 0.7437, 0.02415, 0.6984, 0.2194, 0.6222, 0.2023, 0.6693, 0.175, 0.6622, 0.1921, 0.6152, 0.51, 0.02105, 0.5648, 0.005578, 0.5233, 0.4857, 0.4717, 0.4635, 0.4262, 0.4332, 0.3885, 0.3958, 0.36, 0.3529, 0.3419, 0.3061, 0.3349, 0.2572, 0.3391, 0.208, 0.3545, 0.1605, 0.3805, 0.1164, 0.416, 0.07756, 0.4597, 0.04535, 0.9963, 0.03915, 0.9935, 0.08334, 0.9649, 0.08326, 0.9677, 0.03907, 1.0, 7.772e-05, 0.9963, 0.03915, 0.9677, 0.03907, 0.9715, 0.0, 0.2878, 0.7964, 0.3238, 0.8231, 0.3037, 0.8404, 0.2677, 0.8137, 0.03691, 0.6192, 0.02806, 0.6676, 0.0, 0.6636, 0.008844, 0.6152, 0.2486, 0.7659, 0.2878, 0.7964, 0.2677, 0.8137, 0.2285, 0.7832, 0.09117, 0.5731, 0.05012, 0.6064, 0.03003, 0.5891, 0.07109, 0.5558, 0.1947, 0.6802, 0.205, 0.7285, 0.1769, 0.7326, 0.1666, 0.6842, 0.1305, 0.5426, 0.09117, 0.5731, 0.07109, 0.5558, 0.1104, 0.5252, 0.1666, 0.5158, 0.1305, 0.5426, 0.1104, 0.5252, 0.1465, 0.4985, 0.9963, 0.3185, 1.0, 0.3556, 0.9715, 0.3555, 0.9677, 0.3184, 0.9935, 0.2758, 0.9963, 0.3185, 0.9677, 0.3184, 0.9649, 0.2757, 0.9918, 0.229, 0.9935, 0.2758, 0.9649, 0.2757, 0.9632, 0.229, 0.9912, 0.1801, 0.9918, 0.229, 0.9632, 0.229, 0.9627, 0.1801, 0.9918, 0.1309, 0.9912, 0.1801, 0.9627, 0.1801, 0.9632, 0.1309, 0.9935, 0.08334, 0.9918, 0.1309, 0.9632, 0.1309, 0.9649, 0.08326, 0.5233, 0.4857, 0.5648, 0.005578, 0.6013, 0.0, 0.6013, 0.4984, 0.6013, 0.0, 0.6502, 0.003909, 0.6502, 0.5023, 0.6013, 0.4984, 0.3349, 0.0, 0.3349, 0.4983, 0.2873, 0.4985, 0.3087, 0.000134, 0.2023, 0.6693, 0.1947, 0.6802, 0.1666, 0.6842, 0.175, 0.6622, 0.2486, 0.7659, 0.2285, 0.7832, 0.1769, 0.7326, 0.205, 0.7285, 0.2873, 0.4985, 0.2344, 0.4844, 0.2538, 0.005253, 0.3087, 0.000134, 0.2538, 0.005253, 0.2344, 0.4844, 0.1833, 0.4846, 0.2358, 0.005335, 0.2234, 0.6164, 0.2194, 0.6222, 0.1921, 0.6152, 0.2007, 0.6016, 0.1833, 0.4846, 0.1322, 0.4616, 0.1806, 0.01987, 0.2358, 0.005335, 0.1322, 0.4616, 0.08735, 0.4305, 0.1298, 0.04332, 0.1806, 0.01987, 0.08735, 0.4305, 0.05048, 0.3925, 0.08528, 0.07479, 0.1298, 0.04332, 0.05048, 0.3925, 0.02299, 0.3492, 0.04885, 0.1131, 0.08528, 0.07479, 0.02299, 0.3492, 0.005949, 0.302, 0.02187, 0.1566, 0.04885, 0.1131, 0.005949, 0.302, 0.0, 0.253, 0.005376, 0.2039, 0.02187, 0.1566, 0.03691, 0.6192, 0.008844, 0.6152, 0.03003, 0.5891, 0.05012, 0.6064, 0.05141, 0.6914, 0.02415, 0.6984, 0.0, 0.6636, 0.02806, 0.6676, 0.1012, 0.7603, 0.07851, 0.7751, 0.04205, 0.7437, 0.06932, 0.7366, 0.6545, 0.7924, 0.6502, 0.7432, 0.6573, 0.6943, 0.6699, 0.8399, 0.6699, 0.8399, 0.6573, 0.6943, 0.6754, 0.6475, 0.6959, 0.8839, 0.6959, 0.8839, 0.6754, 0.6475, 0.7039, 0.6046, 0.7314, 0.9228, 0.7314, 0.9228, 0.7039, 0.6046, 0.7416, 0.5672, 0.7751, 0.955, 0.7751, 0.955, 0.7416, 0.5672, 0.7871, 0.5369, 0.8254, 0.9793, 0.8254, 0.9793, 0.7871, 0.5369, 0.8387, 0.5147, 0.8803, 0.9948, 0.8387, 0.5147, 0.8995, 0.5016, 0.8995, 1.0, 0.8803, 0.9948, 0.8995, 1.0, 0.8995, 0.5016, 0.9445, 0.4977, 0.9445, 0.9961, 0.9627, 0.4977, 0.9479, 0.4977, 0.9262, 0.0, 0.9627, 0.0001086, 0.9262, 0.0, 0.9479, 0.4977, 0.8947, 0.4934, 0.8749, 0.01474, 0.8947, 0.4934, 0.8868, 0.4934, 0.8331, 0.01444, 0.8749, 0.01474, 0.8331, 0.01444, 0.8868, 0.4934, 0.8315, 0.479, 0.782, 0.03759, 0.782, 0.03759, 0.8315, 0.479, 0.7806, 0.4557, 0.7372, 0.06879, 0.7372, 0.06879, 0.7806, 0.4557, 0.736, 0.4243, 0.7004, 0.1068, 0.7004, 0.1068, 0.736, 0.4243, 0.6995, 0.3862, 0.673, 0.1503, 0.673, 0.1503, 0.6995, 0.3862, 0.6724, 0.3427, 0.6561, 0.1974, 0.6561, 0.1974, 0.6724, 0.3427, 0.6557, 0.2955, 0.6502, 0.2464])
me_circle_002.materials.append(mat_material_005)
me_circle_002.use_remesh_preserve_volume = False
me_circle_002.use_remesh_preserve_attributes = False
me_circle_002.use_mirror_vertex_groups = False
me_circle_002.update()

# ---- objects
ob_outside = bpy.data.objects.new('Outside', me_cylinder_005)
ob_inside = bpy.data.objects.new('Inside', me_cylinder_004)
ob_circle_002 = bpy.data.objects.new('Circle.002', me_circle_002)
ob_lamp = bpy.data.objects.new('Lamp', light_lamp)
ob_camera = bpy.data.objects.new('Camera', cam_camera)

# ---- transforms, parenting, visibility, modifiers, constraints
ob_outside.location = (-0.3111, -0.523, 0.2046)
ob_outside.rotation_euler = (1.571, -0.0, 0.0)
ob_outside.lineart.crease_threshold = 0.0
ob_inside.location = (-0.3111, -0.523, 0.2046)
ob_inside.rotation_euler = (1.571, -0.0, 0.0)
ob_inside.lineart.crease_threshold = 0.0
ob_circle_002.location = (0.0, 0.7187, 1.876)
ob_circle_002.rotation_euler = (2.03, -0.0, 0.0)
ob_circle_002.lineart.crease_threshold = 0.0
ob_lamp.location = (4.076, 1.005, 5.904)
ob_lamp.rotation_euler = (0.6503, 0.05522, 1.866)
ob_lamp.lock_rotations_4d = False
ob_lamp.empty_display_type = 'ARROWS'
ob_lamp.color = (0.0, 0.0, 0.0, 0.0)
ob_lamp.lineart.crease_threshold = 0.0
ob_camera.location = (7.481, -6.508, 5.344)
ob_camera.rotation_euler = (1.109, 0.0, 0.8149)
ob_camera.lock_rotations_4d = False
ob_camera.empty_display_type = 'ARROWS'
ob_camera.color = (0.0, 0.0, 0.0, 0.0)
ob_camera.display_type = 'WIRE'
ob_camera.lineart.crease_threshold = 0.0

# ---- collection membership
col_collection_1.objects.link(ob_outside)
col_collection_1.objects.link(ob_inside)
col_collection_1.objects.link(ob_circle_002)
col_collection_1.objects.link(ob_lamp)
col_collection_1.objects.link(ob_camera)

# ---- scene / render settings (as saved in the file)
scene.camera = ob_camera
scene.frame_start = 1; scene.frame_end = 250; scene.frame_set(2)
scene.render.engine = 'CYCLES'
scene.render.resolution_percentage = 50
scene.render.dither_intensity = 0.0
scene.cycles.use_denoising = False
scene.cycles.samples = 128
scene.cycles.sampling_pattern = 'TABULATED_SOBOL'
scene.cycles.use_adaptive_sampling = False
scene.cycles.use_light_tree = False
scene.cycles.blur_glossy = 0.0
scene.cycles.sample_clamp_indirect = 0.0
scene.view_settings.view_transform = 'Standard'
bpy.context.view_layer.update()
